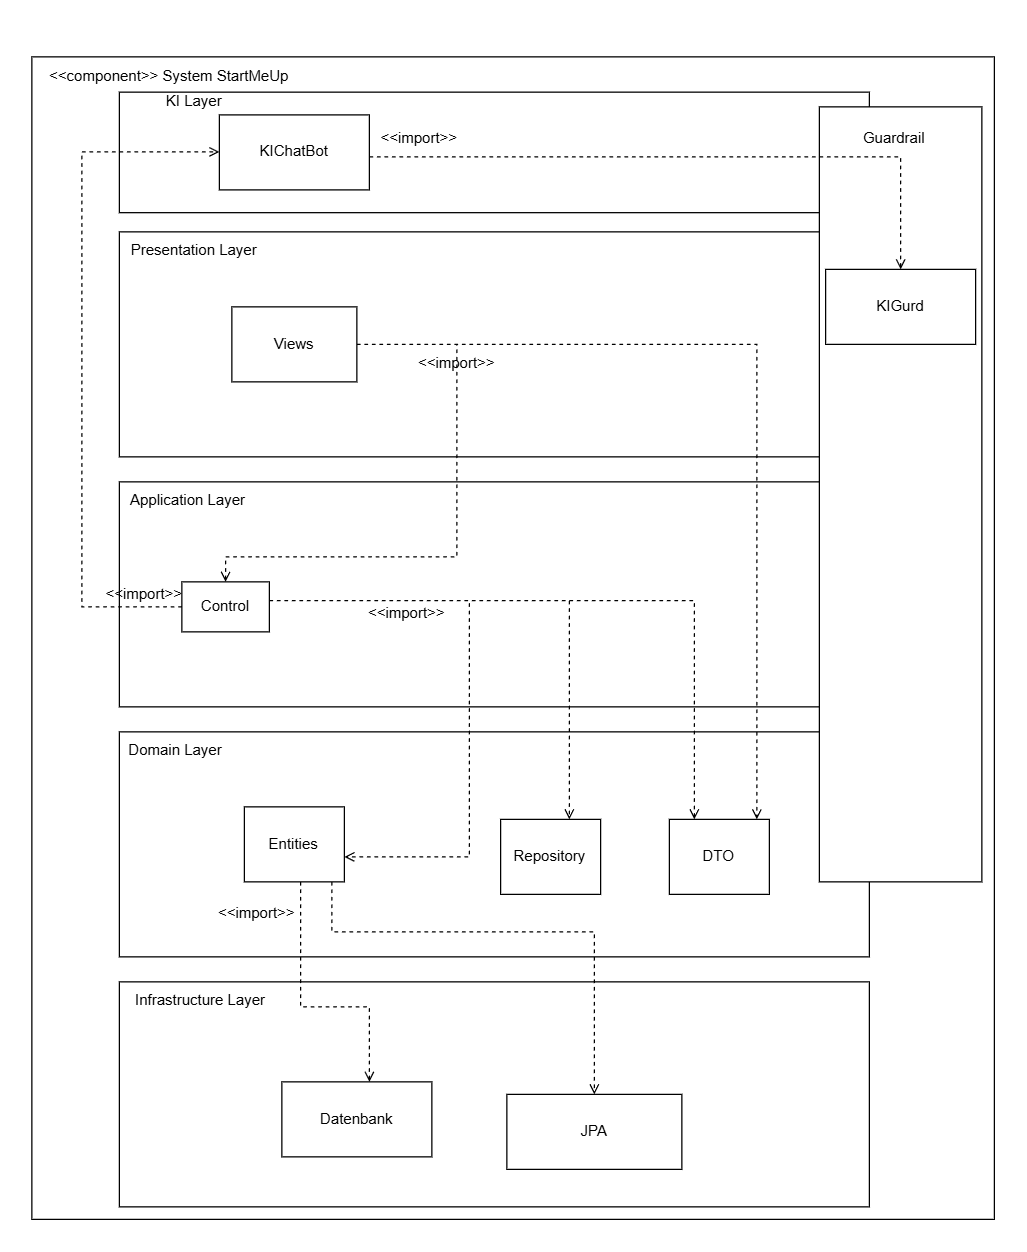

The diagram above was exported from draw.io. Its source (the exported page's mxGraphModel, read from the mxfile embedded in the PNG):
<mxGraphModel dx="2038" dy="1219" grid="1" gridSize="10" guides="1" tooltips="1" connect="1" arrows="1" fold="1" page="1" pageScale="1" pageWidth="827" pageHeight="1169" math="0" shadow="0">
  <root>
    <mxCell id="0" />
    <mxCell id="1" parent="0" />
    <mxCell id="46uGRBPA8wgLNxuLv7jw-18" connectable="0" parent="1" style="group;movable=0;resizable=0;rotatable=0;deletable=0;editable=0;locked=1;connectable=0;" value="" vertex="1">
      <mxGeometry height="930" width="770" x="20" y="20" as="geometry" />
    </mxCell>
    <mxCell id="46uGRBPA8wgLNxuLv7jw-11" parent="46uGRBPA8wgLNxuLv7jw-18" style="rounded=0;whiteSpace=wrap;html=1;" value="" vertex="1">
      <mxGeometry height="929.9999999999999" width="770.0000000000001" as="geometry" />
    </mxCell>
    <mxCell id="46uGRBPA8wgLNxuLv7jw-16" parent="46uGRBPA8wgLNxuLv7jw-18" style="text;html=1;whiteSpace=wrap;strokeColor=none;fillColor=none;align=center;verticalAlign=middle;rounded=0;" value="&amp;lt;&amp;lt;component&amp;gt;&amp;gt; System StartMeUp" vertex="1">
      <mxGeometry height="32.44186046511628" width="220.00000000000003" as="geometry" />
    </mxCell>
    <mxCell id="46uGRBPA8wgLNxuLv7jw-12" connectable="0" parent="1" style="group;movable=1;resizable=1;rotatable=1;deletable=1;editable=1;locked=0;connectable=1;" value="" vertex="1">
      <mxGeometry height="180" width="610" x="80" y="760" as="geometry" />
    </mxCell>
    <mxCell id="46uGRBPA8wgLNxuLv7jw-5" parent="46uGRBPA8wgLNxuLv7jw-12" style="rounded=0;whiteSpace=wrap;html=1;" value="" vertex="1">
      <mxGeometry height="180" width="600" x="10" as="geometry" />
    </mxCell>
    <mxCell id="46uGRBPA8wgLNxuLv7jw-9" parent="46uGRBPA8wgLNxuLv7jw-12" style="text;html=1;whiteSpace=wrap;strokeColor=none;fillColor=none;align=center;verticalAlign=middle;rounded=0;" value="Infrastructure Layer" vertex="1">
      <mxGeometry height="30" width="150" as="geometry" />
    </mxCell>
    <mxCell id="46uGRBPA8wgLNxuLv7jw-31" parent="46uGRBPA8wgLNxuLv7jw-12" style="rounded=0;whiteSpace=wrap;html=1;" value="Datenbank" vertex="1">
      <mxGeometry height="60" width="120" x="140" y="80" as="geometry" />
    </mxCell>
    <mxCell id="bs_jpa_group" connectable="0" parent="46uGRBPA8wgLNxuLv7jw-12" style="group" value="" vertex="1">
      <mxGeometry height="60" width="140" x="320" y="90" as="geometry" />
    </mxCell>
    <mxCell id="bs_jpa_box" parent="bs_jpa_group" style="rounded=0;whiteSpace=wrap;html=1;" value="" vertex="1">
      <mxGeometry height="60" width="140" as="geometry" />
    </mxCell>
    <mxCell id="bs_jpa_label" parent="bs_jpa_group" style="text;html=1;whiteSpace=wrap;strokeColor=none;fillColor=none;align=center;verticalAlign=middle;rounded=0;" value="JPA" vertex="1">
      <mxGeometry height="20" width="120" x="10" y="20" as="geometry" />
    </mxCell>
    <mxCell id="46uGRBPA8wgLNxuLv7jw-13" connectable="0" parent="1" style="group;movable=1;resizable=1;rotatable=1;deletable=1;editable=1;locked=0;connectable=1;" value="" vertex="1">
      <mxGeometry height="180" width="610" x="80" y="560" as="geometry" />
    </mxCell>
    <mxCell id="46uGRBPA8wgLNxuLv7jw-4" parent="46uGRBPA8wgLNxuLv7jw-13" style="rounded=0;whiteSpace=wrap;html=1;" value="" vertex="1">
      <mxGeometry height="180" width="600" x="10" as="geometry" />
    </mxCell>
    <mxCell id="46uGRBPA8wgLNxuLv7jw-8" parent="46uGRBPA8wgLNxuLv7jw-13" style="text;html=1;whiteSpace=wrap;strokeColor=none;fillColor=none;align=center;verticalAlign=middle;rounded=0;" value="Domain Layer" vertex="1">
      <mxGeometry height="30" width="110" as="geometry" />
    </mxCell>
    <mxCell id="0QRcFA7RtxZSGpfsUJ1F-26" connectable="0" parent="46uGRBPA8wgLNxuLv7jw-13" style="group" value="" vertex="1">
      <mxGeometry height="60" width="80" x="450" y="70" as="geometry" />
    </mxCell>
    <mxCell id="0QRcFA7RtxZSGpfsUJ1F-5" parent="0QRcFA7RtxZSGpfsUJ1F-26" style="rounded=0;whiteSpace=wrap;html=1;" value="" vertex="1">
      <mxGeometry height="60" width="80" as="geometry" />
    </mxCell>
    <mxCell id="0QRcFA7RtxZSGpfsUJ1F-6" parent="0QRcFA7RtxZSGpfsUJ1F-26" style="text;html=1;whiteSpace=wrap;strokeColor=none;fillColor=none;align=center;verticalAlign=middle;rounded=0;" value="DTO" vertex="1">
      <mxGeometry height="13.846153846153847" width="19.2" x="30.4" y="23.08" as="geometry" />
    </mxCell>
    <mxCell id="46uGRBPA8wgLNxuLv7jw-14" connectable="0" parent="1" style="group;movable=1;resizable=1;rotatable=1;deletable=1;editable=1;locked=0;connectable=1;" value="" vertex="1">
      <mxGeometry height="360" width="630" x="80" y="360" as="geometry" />
    </mxCell>
    <mxCell id="46uGRBPA8wgLNxuLv7jw-3" parent="46uGRBPA8wgLNxuLv7jw-14" style="rounded=0;whiteSpace=wrap;html=1;" value="" vertex="1">
      <mxGeometry height="180" width="600" x="10" as="geometry" />
    </mxCell>
    <mxCell id="46uGRBPA8wgLNxuLv7jw-7" parent="46uGRBPA8wgLNxuLv7jw-14" style="text;html=1;whiteSpace=wrap;strokeColor=none;fillColor=none;align=center;verticalAlign=middle;rounded=0;" value="Application Layer" vertex="1">
      <mxGeometry height="30" width="130" as="geometry" />
    </mxCell>
    <mxCell id="G0OC0Ibm2lAN7INlKd8j-17" parent="46uGRBPA8wgLNxuLv7jw-14" style="text;html=1;whiteSpace=wrap;strokeColor=none;fillColor=none;align=center;verticalAlign=middle;rounded=0;" value="&amp;lt;&amp;lt;import&amp;gt;&amp;gt;" vertex="1">
      <mxGeometry height="30" width="60" y="75" as="geometry" />
    </mxCell>
    <mxCell id="46uGRBPA8wgLNxuLv7jw-15" connectable="0" parent="1" style="group;movable=1;resizable=1;rotatable=1;deletable=1;editable=1;locked=0;connectable=1;" value="" vertex="1">
      <mxGeometry height="280" width="710" x="80" y="70" as="geometry" />
    </mxCell>
    <mxCell id="46uGRBPA8wgLNxuLv7jw-2" parent="46uGRBPA8wgLNxuLv7jw-15" style="rounded=0;whiteSpace=wrap;html=1;" value="" vertex="1">
      <mxGeometry height="180" width="600" x="10" y="90" as="geometry" />
    </mxCell>
    <mxCell id="46uGRBPA8wgLNxuLv7jw-6" parent="46uGRBPA8wgLNxuLv7jw-15" style="text;html=1;whiteSpace=wrap;strokeColor=none;fillColor=none;align=center;verticalAlign=middle;rounded=0;" value="Presentation Layer" vertex="1">
      <mxGeometry height="30" width="140" y="90" as="geometry" />
    </mxCell>
    <mxCell id="0QRcFA7RtxZSGpfsUJ1F-18" parent="1" style="rounded=0;whiteSpace=wrap;html=1;" value="" vertex="1">
      <mxGeometry height="60" width="100" x="180" y="220" as="geometry" />
    </mxCell>
    <mxCell id="0QRcFA7RtxZSGpfsUJ1F-19" parent="1" style="text;html=1;whiteSpace=wrap;strokeColor=none;fillColor=none;align=center;verticalAlign=middle;rounded=0;" value="Views" vertex="1">
      <mxGeometry height="30" width="60" x="200" y="235" as="geometry" />
    </mxCell>
    <mxCell id="0QRcFA7RtxZSGpfsUJ1F-27" edge="1" parent="1" source="0QRcFA7RtxZSGpfsUJ1F-8" style="endArrow=open;html=1;rounded=0;edgeStyle=orthogonalEdgeStyle;dashed=1;endFill=0;" target="57gUXQwgkpZRWUqV5SyJ-2" value="">
      <mxGeometry height="50" relative="1" width="50" as="geometry">
        <Array as="points">
          <mxPoint x="370" y="455" />
          <mxPoint x="370" y="660" />
        </Array>
        <mxPoint x="510" y="460" as="sourcePoint" />
        <mxPoint x="235" y="627.366842105263" as="targetPoint" />
      </mxGeometry>
    </mxCell>
    <mxCell id="0QRcFA7RtxZSGpfsUJ1F-28" edge="1" parent="1" source="0QRcFA7RtxZSGpfsUJ1F-8" style="endArrow=open;html=1;rounded=0;edgeStyle=orthogonalEdgeStyle;dashed=1;endFill=0;" target="0QRcFA7RtxZSGpfsUJ1F-5" value="">
      <mxGeometry height="50" relative="1" width="50" as="geometry">
        <Array as="points">
          <mxPoint x="550" y="455" />
        </Array>
        <mxPoint x="455" y="470" as="sourcePoint" />
        <mxPoint x="410" y="618" as="targetPoint" />
      </mxGeometry>
    </mxCell>
    <mxCell id="0QRcFA7RtxZSGpfsUJ1F-30" edge="1" parent="1" source="0QRcFA7RtxZSGpfsUJ1F-18" style="endArrow=open;html=1;rounded=0;edgeStyle=orthogonalEdgeStyle;dashed=1;endFill=0;" target="0QRcFA7RtxZSGpfsUJ1F-5" value="">
      <mxGeometry height="50" relative="1" width="50" as="geometry">
        <Array as="points">
          <mxPoint x="600" y="250" />
        </Array>
        <mxPoint x="470" y="390" as="sourcePoint" />
        <mxPoint x="630" y="805" as="targetPoint" />
      </mxGeometry>
    </mxCell>
    <mxCell id="0QRcFA7RtxZSGpfsUJ1F-31" edge="1" parent="1" source="0QRcFA7RtxZSGpfsUJ1F-18" style="endArrow=open;html=1;rounded=0;edgeStyle=orthogonalEdgeStyle;dashed=1;endFill=0;" target="0QRcFA7RtxZSGpfsUJ1F-8" value="">
      <mxGeometry height="50" relative="1" width="50" as="geometry">
        <Array as="points">
          <mxPoint x="360" y="250" />
          <mxPoint x="360" y="420" />
          <mxPoint x="175" y="420" />
        </Array>
        <mxPoint x="230" y="210" as="sourcePoint" />
        <mxPoint x="510" y="560" as="targetPoint" />
      </mxGeometry>
    </mxCell>
    <mxCell id="0QRcFA7RtxZSGpfsUJ1F-32" edge="1" parent="1" source="57gUXQwgkpZRWUqV5SyJ-2" style="endArrow=open;html=1;rounded=0;edgeStyle=orthogonalEdgeStyle;dashed=1;endFill=0;" target="46uGRBPA8wgLNxuLv7jw-31" value="">
      <mxGeometry height="50" relative="1" width="50" as="geometry">
        <Array as="points">
          <mxPoint x="235" y="780" />
          <mxPoint x="290" y="780" />
        </Array>
        <mxPoint x="235" y="677.366842105263" as="sourcePoint" />
        <mxPoint x="580" y="1130" as="targetPoint" />
      </mxGeometry>
    </mxCell>
    <mxCell id="0QRcFA7RtxZSGpfsUJ1F-33" parent="1" style="text;html=1;whiteSpace=wrap;strokeColor=none;fillColor=none;align=center;verticalAlign=middle;rounded=0;" value="&amp;lt;&amp;lt;import&amp;gt;&amp;gt;" vertex="1">
      <mxGeometry height="30" width="60" x="290" y="450" as="geometry" />
    </mxCell>
    <mxCell id="0QRcFA7RtxZSGpfsUJ1F-34" parent="1" style="text;html=1;whiteSpace=wrap;strokeColor=none;fillColor=none;align=center;verticalAlign=middle;rounded=0;" value="&amp;lt;&amp;lt;import&amp;gt;&amp;gt;" vertex="1">
      <mxGeometry height="30" width="60" x="170" y="690" as="geometry" />
    </mxCell>
    <mxCell id="0QRcFA7RtxZSGpfsUJ1F-35" parent="1" style="text;html=1;whiteSpace=wrap;strokeColor=none;fillColor=none;align=center;verticalAlign=middle;rounded=0;" value="&amp;lt;&amp;lt;import&amp;gt;&amp;gt;" vertex="1">
      <mxGeometry height="30" width="60" x="330" y="250" as="geometry" />
    </mxCell>
    <mxCell id="0QRcFA7RtxZSGpfsUJ1F-8" parent="1" style="rounded=0;whiteSpace=wrap;html=1;" value="" vertex="1">
      <mxGeometry height="40" width="70" x="140" y="440" as="geometry" />
    </mxCell>
    <mxCell id="0QRcFA7RtxZSGpfsUJ1F-9" parent="1" style="text;html=1;whiteSpace=wrap;strokeColor=none;fillColor=none;align=center;verticalAlign=middle;rounded=0;" value="Control" vertex="1">
      <mxGeometry height="20" width="50" x="150" y="450" as="geometry" />
    </mxCell>
    <mxCell id="57gUXQwgkpZRWUqV5SyJ-1" connectable="0" parent="1" style="group" value="" vertex="1">
      <mxGeometry height="60" width="80" x="190" y="620" as="geometry" />
    </mxCell>
    <mxCell id="57gUXQwgkpZRWUqV5SyJ-2" parent="57gUXQwgkpZRWUqV5SyJ-1" style="rounded=0;whiteSpace=wrap;html=1;" value="" vertex="1">
      <mxGeometry height="60" width="80" as="geometry" />
    </mxCell>
    <mxCell id="57gUXQwgkpZRWUqV5SyJ-3" parent="57gUXQwgkpZRWUqV5SyJ-1" style="text;html=1;whiteSpace=wrap;strokeColor=none;fillColor=none;align=center;verticalAlign=middle;rounded=0;" value="Entities" vertex="1">
      <mxGeometry height="13.846153846153847" width="19.2" x="30.4" y="23.08" as="geometry" />
    </mxCell>
    <mxCell id="57gUXQwgkpZRWUqV5SyJ-8" connectable="0" parent="1" style="group" value="" vertex="1">
      <mxGeometry height="60" width="80" x="395" y="630" as="geometry" />
    </mxCell>
    <mxCell id="57gUXQwgkpZRWUqV5SyJ-9" parent="57gUXQwgkpZRWUqV5SyJ-8" style="rounded=0;whiteSpace=wrap;html=1;" value="" vertex="1">
      <mxGeometry height="60" width="80" as="geometry" />
    </mxCell>
    <mxCell id="57gUXQwgkpZRWUqV5SyJ-10" parent="57gUXQwgkpZRWUqV5SyJ-8" style="text;html=1;whiteSpace=wrap;strokeColor=none;fillColor=none;align=center;verticalAlign=middle;rounded=0;" value="Repository" vertex="1">
      <mxGeometry height="13.846153846153847" width="19.2" x="30.4" y="23.08" as="geometry" />
    </mxCell>
    <mxCell id="ozE6mNU1J8l8eF1QJawb-5" edge="1" parent="1" source="0QRcFA7RtxZSGpfsUJ1F-8" style="endArrow=open;html=1;rounded=0;edgeStyle=orthogonalEdgeStyle;dashed=1;endFill=0;" target="57gUXQwgkpZRWUqV5SyJ-9" value="">
      <mxGeometry height="50" relative="1" width="50" as="geometry">
        <Array as="points">
          <mxPoint x="450" y="455" />
        </Array>
        <mxPoint x="210" y="455" as="sourcePoint" />
        <mxPoint x="510" y="635" as="targetPoint" />
      </mxGeometry>
    </mxCell>
    <mxCell id="G0OC0Ibm2lAN7INlKd8j-1" connectable="0" parent="1" style="group;movable=1;resizable=1;rotatable=1;deletable=1;editable=1;locked=0;connectable=1;" value="" vertex="1">
      <mxGeometry height="150" width="710" x="80" as="geometry" />
    </mxCell>
    <mxCell id="G0OC0Ibm2lAN7INlKd8j-2" parent="G0OC0Ibm2lAN7INlKd8j-1" style="rounded=0;whiteSpace=wrap;html=1;" value="" vertex="1">
      <mxGeometry height="96.42857142857143" width="600" x="10" y="48.214285714285715" as="geometry" />
    </mxCell>
    <mxCell id="G0OC0Ibm2lAN7INlKd8j-3" parent="G0OC0Ibm2lAN7INlKd8j-1" style="text;html=1;whiteSpace=wrap;strokeColor=none;fillColor=none;align=center;verticalAlign=middle;rounded=0;" value="KI Layer" vertex="1">
      <mxGeometry height="16.07142857142857" width="140" y="48.214285714285715" as="geometry" />
    </mxCell>
    <mxCell id="FLyE3ke1G0kZqozCK_w4-1" parent="G0OC0Ibm2lAN7INlKd8j-1" style="rounded=0;whiteSpace=wrap;html=1;" value="&lt;div&gt;KIChatBot&lt;/div&gt;" vertex="1">
      <mxGeometry height="60" width="120" x="90" y="66.42999999999995" as="geometry" />
    </mxCell>
    <mxCell id="G0OC0Ibm2lAN7INlKd8j-15" parent="G0OC0Ibm2lAN7INlKd8j-1" style="text;html=1;whiteSpace=wrap;strokeColor=none;fillColor=none;align=center;verticalAlign=middle;rounded=0;" value="&amp;lt;&amp;lt;import&amp;gt;&amp;gt;" vertex="1">
      <mxGeometry height="30" width="60" x="220" y="70" as="geometry" />
    </mxCell>
    <mxCell id="G0OC0Ibm2lAN7INlKd8j-7" parent="1" style="rounded=0;whiteSpace=wrap;html=1;" value="" vertex="1">
      <mxGeometry height="620" width="130" x="650" y="60" as="geometry" />
    </mxCell>
    <mxCell id="G0OC0Ibm2lAN7INlKd8j-8" parent="1" style="text;html=1;whiteSpace=wrap;strokeColor=none;fillColor=none;align=center;verticalAlign=middle;rounded=0;" value="Guardrail" vertex="1">
      <mxGeometry height="30" width="140" x="640" y="70" as="geometry" />
    </mxCell>
    <mxCell id="G0OC0Ibm2lAN7INlKd8j-12" parent="1" style="rounded=0;whiteSpace=wrap;html=1;" value="KIGurd" vertex="1">
      <mxGeometry height="60" width="120" x="655" y="190" as="geometry" />
    </mxCell>
    <mxCell id="G0OC0Ibm2lAN7INlKd8j-14" edge="1" parent="1" source="FLyE3ke1G0kZqozCK_w4-1" style="endArrow=open;html=1;rounded=0;edgeStyle=orthogonalEdgeStyle;dashed=1;endFill=0;" target="G0OC0Ibm2lAN7INlKd8j-12" value="">
      <mxGeometry height="50" relative="1" width="50" as="geometry">
        <Array as="points">
          <mxPoint x="715" y="100" />
        </Array>
        <mxPoint x="625" y="410" as="sourcePoint" />
        <mxPoint x="520" y="600" as="targetPoint" />
      </mxGeometry>
    </mxCell>
    <mxCell id="G0OC0Ibm2lAN7INlKd8j-16" edge="1" parent="1" source="0QRcFA7RtxZSGpfsUJ1F-8" style="endArrow=open;html=1;rounded=0;edgeStyle=orthogonalEdgeStyle;dashed=1;endFill=0;" target="FLyE3ke1G0kZqozCK_w4-1" value="">
      <mxGeometry height="50" relative="1" width="50" as="geometry">
        <Array as="points">
          <mxPoint x="60" y="460" />
          <mxPoint x="60" y="96" />
        </Array>
        <mxPoint x="825" y="360" as="sourcePoint" />
        <mxPoint x="825" y="180" as="targetPoint" />
      </mxGeometry>
    </mxCell>
    <mxCell id="bs_edge_entity_jpa" edge="1" parent="1" source="57gUXQwgkpZRWUqV5SyJ-2" style="endArrow=open;html=1;rounded=0;edgeStyle=orthogonalEdgeStyle;dashed=1;endFill=0;" target="bs_jpa_box" value="">
      <mxGeometry height="50" relative="1" width="50" as="geometry">
        <Array as="points">
          <mxPoint x="260" y="720" />
          <mxPoint x="470" y="720" />
        </Array>
      </mxGeometry>
    </mxCell>
  </root>
</mxGraphModel>